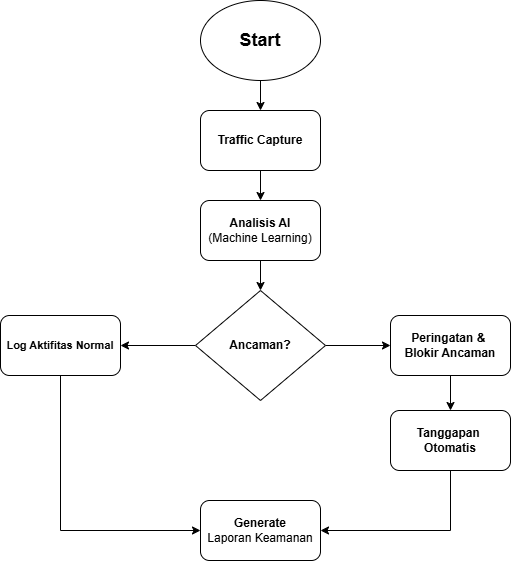

The diagram above was exported from draw.io. Its source (the exported page's mxGraphModel, read from the mxfile embedded in the PNG):
<mxGraphModel dx="786" dy="417" grid="1" gridSize="10" guides="1" tooltips="1" connect="1" arrows="1" fold="1" page="1" pageScale="1" pageWidth="850" pageHeight="1100" math="0" shadow="0">
  <root>
    <mxCell id="0" />
    <mxCell id="1" parent="0" />
    <mxCell id="BqLemAOvt1WzrEpvgzLR-3" style="edgeStyle=orthogonalEdgeStyle;rounded=0;orthogonalLoop=1;jettySize=auto;html=1;entryX=0.5;entryY=0;entryDx=0;entryDy=0;" edge="1" parent="1" source="BqLemAOvt1WzrEpvgzLR-1" target="BqLemAOvt1WzrEpvgzLR-2">
      <mxGeometry relative="1" as="geometry" />
    </mxCell>
    <mxCell id="BqLemAOvt1WzrEpvgzLR-1" value="&lt;font style=&quot;font-size: 18px;&quot;&gt;&lt;b&gt;Start&lt;/b&gt;&lt;/font&gt;" style="ellipse;whiteSpace=wrap;html=1;" vertex="1" parent="1">
      <mxGeometry x="330" y="20" width="120" height="80" as="geometry" />
    </mxCell>
    <mxCell id="BqLemAOvt1WzrEpvgzLR-5" style="edgeStyle=orthogonalEdgeStyle;rounded=0;orthogonalLoop=1;jettySize=auto;html=1;entryX=0.5;entryY=0;entryDx=0;entryDy=0;" edge="1" parent="1" source="BqLemAOvt1WzrEpvgzLR-2" target="BqLemAOvt1WzrEpvgzLR-4">
      <mxGeometry relative="1" as="geometry" />
    </mxCell>
    <mxCell id="BqLemAOvt1WzrEpvgzLR-2" value="&lt;b&gt;Traffic Capture&lt;/b&gt;" style="rounded=1;whiteSpace=wrap;html=1;" vertex="1" parent="1">
      <mxGeometry x="330" y="130" width="120" height="60" as="geometry" />
    </mxCell>
    <mxCell id="BqLemAOvt1WzrEpvgzLR-7" style="edgeStyle=orthogonalEdgeStyle;rounded=0;orthogonalLoop=1;jettySize=auto;html=1;" edge="1" parent="1" source="BqLemAOvt1WzrEpvgzLR-4">
      <mxGeometry relative="1" as="geometry">
        <mxPoint x="390" y="310" as="targetPoint" />
      </mxGeometry>
    </mxCell>
    <mxCell id="BqLemAOvt1WzrEpvgzLR-4" value="&lt;b&gt;&lt;font style=&quot;font-size: 12px;&quot;&gt;Analisis AI&lt;/font&gt;&lt;/b&gt;&lt;div&gt;&lt;font style=&quot;font-size: 12px;&quot;&gt;(Machine Learning)&lt;/font&gt;&lt;/div&gt;" style="rounded=1;whiteSpace=wrap;html=1;" vertex="1" parent="1">
      <mxGeometry x="330" y="220" width="120" height="60" as="geometry" />
    </mxCell>
    <mxCell id="BqLemAOvt1WzrEpvgzLR-10" style="edgeStyle=orthogonalEdgeStyle;rounded=0;orthogonalLoop=1;jettySize=auto;html=1;entryX=1;entryY=0.5;entryDx=0;entryDy=0;" edge="1" parent="1" source="BqLemAOvt1WzrEpvgzLR-6" target="BqLemAOvt1WzrEpvgzLR-8">
      <mxGeometry relative="1" as="geometry" />
    </mxCell>
    <mxCell id="BqLemAOvt1WzrEpvgzLR-11" style="edgeStyle=orthogonalEdgeStyle;rounded=0;orthogonalLoop=1;jettySize=auto;html=1;entryX=0;entryY=0.5;entryDx=0;entryDy=0;" edge="1" parent="1" source="BqLemAOvt1WzrEpvgzLR-6" target="BqLemAOvt1WzrEpvgzLR-9">
      <mxGeometry relative="1" as="geometry" />
    </mxCell>
    <mxCell id="BqLemAOvt1WzrEpvgzLR-6" value="&lt;b&gt;Ancaman?&lt;/b&gt;" style="rhombus;whiteSpace=wrap;html=1;" vertex="1" parent="1">
      <mxGeometry x="325" y="310" width="130" height="110" as="geometry" />
    </mxCell>
    <mxCell id="BqLemAOvt1WzrEpvgzLR-20" style="edgeStyle=orthogonalEdgeStyle;rounded=0;orthogonalLoop=1;jettySize=auto;html=1;entryX=0;entryY=0.5;entryDx=0;entryDy=0;" edge="1" parent="1" source="BqLemAOvt1WzrEpvgzLR-8" target="BqLemAOvt1WzrEpvgzLR-12">
      <mxGeometry relative="1" as="geometry">
        <mxPoint x="210" y="560" as="targetPoint" />
        <Array as="points">
          <mxPoint x="190" y="550" />
        </Array>
      </mxGeometry>
    </mxCell>
    <mxCell id="BqLemAOvt1WzrEpvgzLR-8" value="&lt;b&gt;&lt;font style=&quot;font-size: 11px;&quot;&gt;Log Aktifitas Normal&lt;/font&gt;&lt;/b&gt;" style="rounded=1;whiteSpace=wrap;html=1;" vertex="1" parent="1">
      <mxGeometry x="130" y="335" width="120" height="60" as="geometry" />
    </mxCell>
    <mxCell id="BqLemAOvt1WzrEpvgzLR-14" style="edgeStyle=orthogonalEdgeStyle;rounded=0;orthogonalLoop=1;jettySize=auto;html=1;entryX=0.5;entryY=0;entryDx=0;entryDy=0;" edge="1" parent="1" source="BqLemAOvt1WzrEpvgzLR-9" target="BqLemAOvt1WzrEpvgzLR-13">
      <mxGeometry relative="1" as="geometry" />
    </mxCell>
    <mxCell id="BqLemAOvt1WzrEpvgzLR-9" value="&lt;b&gt;Peringatan &amp;amp;&amp;nbsp;&lt;/b&gt;&lt;div&gt;&lt;b&gt;Blokir Ancaman&lt;/b&gt;&lt;/div&gt;" style="rounded=1;whiteSpace=wrap;html=1;" vertex="1" parent="1">
      <mxGeometry x="520" y="335" width="120" height="60" as="geometry" />
    </mxCell>
    <mxCell id="BqLemAOvt1WzrEpvgzLR-12" value="Generate&lt;div&gt;&lt;span style=&quot;font-weight: normal;&quot;&gt;Laporan Keamanan&lt;/span&gt;&lt;/div&gt;" style="rounded=1;whiteSpace=wrap;html=1;fontStyle=1" vertex="1" parent="1">
      <mxGeometry x="330" y="520" width="120" height="60" as="geometry" />
    </mxCell>
    <mxCell id="BqLemAOvt1WzrEpvgzLR-19" style="edgeStyle=orthogonalEdgeStyle;rounded=0;orthogonalLoop=1;jettySize=auto;html=1;entryX=1;entryY=0.5;entryDx=0;entryDy=0;" edge="1" parent="1" source="BqLemAOvt1WzrEpvgzLR-13" target="BqLemAOvt1WzrEpvgzLR-12">
      <mxGeometry relative="1" as="geometry">
        <Array as="points">
          <mxPoint x="580" y="550" />
        </Array>
      </mxGeometry>
    </mxCell>
    <mxCell id="BqLemAOvt1WzrEpvgzLR-13" value="&lt;b&gt;Tanggapan&amp;nbsp;&lt;/b&gt;&lt;div&gt;&lt;b&gt;Otomatis&lt;/b&gt;&lt;/div&gt;" style="rounded=1;whiteSpace=wrap;html=1;" vertex="1" parent="1">
      <mxGeometry x="520" y="430" width="120" height="60" as="geometry" />
    </mxCell>
  </root>
</mxGraphModel>